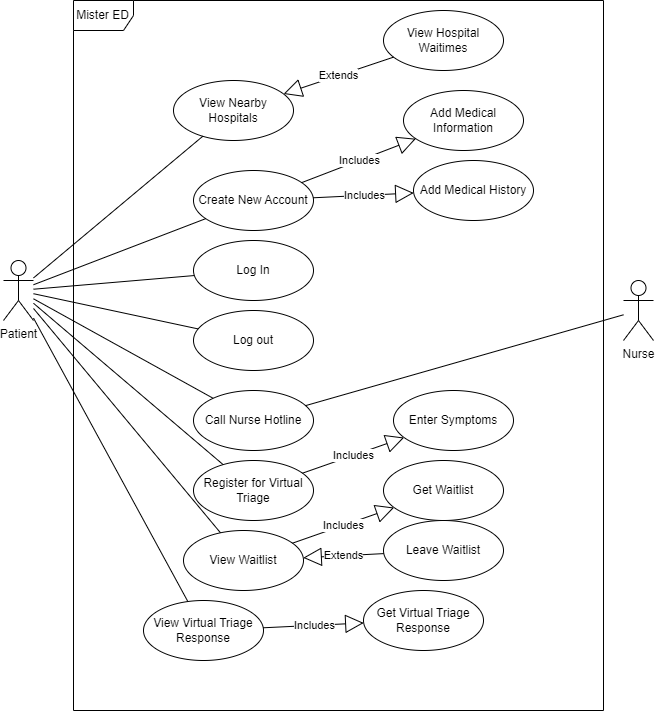

The diagram above was exported from draw.io. Its source (the exported page's mxGraphModel, read from the mxfile embedded in the PNG):
<mxGraphModel dx="1444" dy="764" grid="0" gridSize="10" guides="1" tooltips="1" connect="1" arrows="1" fold="1" page="1" pageScale="1" pageWidth="850" pageHeight="1100" math="0" shadow="0">
  <root>
    <mxCell id="0" />
    <mxCell id="1" parent="0" />
    <mxCell id="nqFmswFfyf5B56kGS30E-1" value="Patient" style="shape=umlActor;verticalLabelPosition=bottom;verticalAlign=top;html=1;outlineConnect=0;" parent="1" vertex="1">
      <mxGeometry x="79" y="322" width="30" height="60" as="geometry" />
    </mxCell>
    <mxCell id="nqFmswFfyf5B56kGS30E-2" value="Create New Account" style="ellipse;whiteSpace=wrap;html=1;" parent="1" vertex="1">
      <mxGeometry x="269" y="232" width="120" height="60" as="geometry" />
    </mxCell>
    <mxCell id="nqFmswFfyf5B56kGS30E-3" value="" style="endArrow=none;html=1;rounded=0;" parent="1" source="nqFmswFfyf5B56kGS30E-1" target="nqFmswFfyf5B56kGS30E-2" edge="1">
      <mxGeometry width="50" height="50" relative="1" as="geometry">
        <mxPoint x="359" y="392" as="sourcePoint" />
        <mxPoint x="409" y="342" as="targetPoint" />
      </mxGeometry>
    </mxCell>
    <mxCell id="nqFmswFfyf5B56kGS30E-5" value="Add Medical Information" style="ellipse;whiteSpace=wrap;html=1;" parent="1" vertex="1">
      <mxGeometry x="479" y="152" width="120" height="60" as="geometry" />
    </mxCell>
    <mxCell id="nqFmswFfyf5B56kGS30E-7" value="Includes" style="endArrow=block;endSize=16;endFill=0;html=1;rounded=0;" parent="1" source="nqFmswFfyf5B56kGS30E-2" target="nqFmswFfyf5B56kGS30E-5" edge="1">
      <mxGeometry width="160" relative="1" as="geometry">
        <mxPoint x="309" y="362" as="sourcePoint" />
        <mxPoint x="469" y="362" as="targetPoint" />
      </mxGeometry>
    </mxCell>
    <mxCell id="nqFmswFfyf5B56kGS30E-8" value="Add Medical History" style="ellipse;whiteSpace=wrap;html=1;" parent="1" vertex="1">
      <mxGeometry x="489" y="222" width="120" height="60" as="geometry" />
    </mxCell>
    <mxCell id="nqFmswFfyf5B56kGS30E-9" value="Includes" style="endArrow=block;endSize=16;endFill=0;html=1;rounded=0;" parent="1" source="nqFmswFfyf5B56kGS30E-2" target="nqFmswFfyf5B56kGS30E-8" edge="1">
      <mxGeometry width="160" relative="1" as="geometry">
        <mxPoint x="501" y="210" as="sourcePoint" />
        <mxPoint x="387" y="254" as="targetPoint" />
      </mxGeometry>
    </mxCell>
    <mxCell id="nqFmswFfyf5B56kGS30E-10" value="Log In" style="ellipse;whiteSpace=wrap;html=1;" parent="1" vertex="1">
      <mxGeometry x="269" y="302" width="120" height="60" as="geometry" />
    </mxCell>
    <mxCell id="nqFmswFfyf5B56kGS30E-11" value="" style="endArrow=none;html=1;rounded=0;" parent="1" source="nqFmswFfyf5B56kGS30E-1" target="nqFmswFfyf5B56kGS30E-10" edge="1">
      <mxGeometry width="50" height="50" relative="1" as="geometry">
        <mxPoint x="119" y="356" as="sourcePoint" />
        <mxPoint x="291" y="290" as="targetPoint" />
      </mxGeometry>
    </mxCell>
    <mxCell id="nqFmswFfyf5B56kGS30E-12" value="Log out" style="ellipse;whiteSpace=wrap;html=1;" parent="1" vertex="1">
      <mxGeometry x="269" y="372" width="120" height="60" as="geometry" />
    </mxCell>
    <mxCell id="nqFmswFfyf5B56kGS30E-13" value="" style="endArrow=none;html=1;rounded=0;" parent="1" source="nqFmswFfyf5B56kGS30E-1" target="nqFmswFfyf5B56kGS30E-12" edge="1">
      <mxGeometry width="50" height="50" relative="1" as="geometry">
        <mxPoint x="119" y="361" as="sourcePoint" />
        <mxPoint x="280" y="347" as="targetPoint" />
      </mxGeometry>
    </mxCell>
    <mxCell id="nqFmswFfyf5B56kGS30E-14" value="Call Nurse Hotline" style="ellipse;whiteSpace=wrap;html=1;" parent="1" vertex="1">
      <mxGeometry x="269" y="452" width="120" height="60" as="geometry" />
    </mxCell>
    <mxCell id="nqFmswFfyf5B56kGS30E-15" value="" style="endArrow=none;html=1;rounded=0;" parent="1" source="nqFmswFfyf5B56kGS30E-1" target="nqFmswFfyf5B56kGS30E-14" edge="1">
      <mxGeometry width="50" height="50" relative="1" as="geometry">
        <mxPoint x="119" y="365" as="sourcePoint" />
        <mxPoint x="284" y="400" as="targetPoint" />
      </mxGeometry>
    </mxCell>
    <mxCell id="nqFmswFfyf5B56kGS30E-16" value="Nurse" style="shape=umlActor;verticalLabelPosition=bottom;verticalAlign=top;html=1;" parent="1" vertex="1">
      <mxGeometry x="699" y="342" width="30" height="60" as="geometry" />
    </mxCell>
    <mxCell id="nqFmswFfyf5B56kGS30E-17" value="" style="endArrow=none;html=1;rounded=0;" parent="1" source="nqFmswFfyf5B56kGS30E-14" target="nqFmswFfyf5B56kGS30E-16" edge="1">
      <mxGeometry width="50" height="50" relative="1" as="geometry">
        <mxPoint x="119" y="370" as="sourcePoint" />
        <mxPoint x="299" y="470" as="targetPoint" />
      </mxGeometry>
    </mxCell>
    <mxCell id="nqFmswFfyf5B56kGS30E-18" value="Register for Virtual Triage" style="ellipse;whiteSpace=wrap;html=1;" parent="1" vertex="1">
      <mxGeometry x="269" y="522" width="120" height="60" as="geometry" />
    </mxCell>
    <mxCell id="nqFmswFfyf5B56kGS30E-19" value="" style="endArrow=none;html=1;rounded=0;" parent="1" source="nqFmswFfyf5B56kGS30E-1" target="nqFmswFfyf5B56kGS30E-18" edge="1">
      <mxGeometry width="50" height="50" relative="1" as="geometry">
        <mxPoint x="119" y="370" as="sourcePoint" />
        <mxPoint x="299" y="470" as="targetPoint" />
      </mxGeometry>
    </mxCell>
    <mxCell id="nqFmswFfyf5B56kGS30E-20" value="Enter Symptoms" style="ellipse;whiteSpace=wrap;html=1;" parent="1" vertex="1">
      <mxGeometry x="469" y="452" width="120" height="60" as="geometry" />
    </mxCell>
    <mxCell id="nqFmswFfyf5B56kGS30E-21" value="Includes" style="endArrow=block;endSize=16;endFill=0;html=1;rounded=0;" parent="1" source="nqFmswFfyf5B56kGS30E-18" target="nqFmswFfyf5B56kGS30E-20" edge="1">
      <mxGeometry width="160" relative="1" as="geometry">
        <mxPoint x="299" y="452" as="sourcePoint" />
        <mxPoint x="459" y="572" as="targetPoint" />
      </mxGeometry>
    </mxCell>
    <mxCell id="nqFmswFfyf5B56kGS30E-22" value="View Waitlist" style="ellipse;whiteSpace=wrap;html=1;" parent="1" vertex="1">
      <mxGeometry x="259" y="592" width="120" height="60" as="geometry" />
    </mxCell>
    <mxCell id="nqFmswFfyf5B56kGS30E-23" value="" style="endArrow=none;html=1;rounded=0;" parent="1" source="nqFmswFfyf5B56kGS30E-1" target="nqFmswFfyf5B56kGS30E-22" edge="1">
      <mxGeometry width="50" height="50" relative="1" as="geometry">
        <mxPoint x="119" y="375" as="sourcePoint" />
        <mxPoint x="310" y="546" as="targetPoint" />
      </mxGeometry>
    </mxCell>
    <mxCell id="nqFmswFfyf5B56kGS30E-24" value="Get Waitlist" style="ellipse;whiteSpace=wrap;html=1;" parent="1" vertex="1">
      <mxGeometry x="459" y="522" width="120" height="60" as="geometry" />
    </mxCell>
    <mxCell id="nqFmswFfyf5B56kGS30E-25" value="Includes" style="endArrow=block;endSize=16;endFill=0;html=1;rounded=0;" parent="1" source="nqFmswFfyf5B56kGS30E-22" target="nqFmswFfyf5B56kGS30E-24" edge="1">
      <mxGeometry width="160" relative="1" as="geometry">
        <mxPoint x="492" y="511" as="sourcePoint" />
        <mxPoint x="409" y="572" as="targetPoint" />
      </mxGeometry>
    </mxCell>
    <mxCell id="nqFmswFfyf5B56kGS30E-26" value="Mister ED" style="shape=umlFrame;whiteSpace=wrap;html=1;pointerEvents=0;" parent="1" vertex="1">
      <mxGeometry x="149" y="62" width="530" height="710" as="geometry" />
    </mxCell>
    <mxCell id="nqFmswFfyf5B56kGS30E-27" value="View Virtual Triage Response" style="ellipse;whiteSpace=wrap;html=1;" parent="1" vertex="1">
      <mxGeometry x="219" y="662" width="120" height="60" as="geometry" />
    </mxCell>
    <mxCell id="nqFmswFfyf5B56kGS30E-28" value="" style="endArrow=none;html=1;rounded=0;" parent="1" source="nqFmswFfyf5B56kGS30E-1" target="nqFmswFfyf5B56kGS30E-27" edge="1">
      <mxGeometry width="50" height="50" relative="1" as="geometry">
        <mxPoint x="119" y="381" as="sourcePoint" />
        <mxPoint x="317" y="634" as="targetPoint" />
      </mxGeometry>
    </mxCell>
    <mxCell id="nqFmswFfyf5B56kGS30E-29" value="Get Virtual Triage Response" style="ellipse;whiteSpace=wrap;html=1;" parent="1" vertex="1">
      <mxGeometry x="439" y="652" width="120" height="60" as="geometry" />
    </mxCell>
    <mxCell id="nqFmswFfyf5B56kGS30E-30" value="Includes" style="endArrow=block;endSize=16;endFill=0;html=1;rounded=0;" parent="1" source="nqFmswFfyf5B56kGS30E-27" target="nqFmswFfyf5B56kGS30E-29" edge="1">
      <mxGeometry width="160" relative="1" as="geometry">
        <mxPoint x="395" y="651" as="sourcePoint" />
        <mxPoint x="483" y="633" as="targetPoint" />
      </mxGeometry>
    </mxCell>
    <mxCell id="nqFmswFfyf5B56kGS30E-31" value="View Nearby Hospitals" style="ellipse;whiteSpace=wrap;html=1;" parent="1" vertex="1">
      <mxGeometry x="249" y="142" width="120" height="60" as="geometry" />
    </mxCell>
    <mxCell id="nqFmswFfyf5B56kGS30E-32" value="" style="endArrow=none;html=1;rounded=0;" parent="1" source="nqFmswFfyf5B56kGS30E-1" target="nqFmswFfyf5B56kGS30E-31" edge="1">
      <mxGeometry width="50" height="50" relative="1" as="geometry">
        <mxPoint x="379" y="622" as="sourcePoint" />
        <mxPoint x="429" y="572" as="targetPoint" />
      </mxGeometry>
    </mxCell>
    <mxCell id="nqFmswFfyf5B56kGS30E-33" value="View Hospital Waitimes" style="ellipse;whiteSpace=wrap;html=1;" parent="1" vertex="1">
      <mxGeometry x="459" y="72" width="120" height="60" as="geometry" />
    </mxCell>
    <mxCell id="nqFmswFfyf5B56kGS30E-34" value="Extends" style="endArrow=block;endSize=16;endFill=0;html=1;rounded=0;" parent="1" source="nqFmswFfyf5B56kGS30E-33" target="nqFmswFfyf5B56kGS30E-31" edge="1">
      <mxGeometry width="160" relative="1" as="geometry">
        <mxPoint x="501" y="210" as="sourcePoint" />
        <mxPoint x="387" y="254" as="targetPoint" />
      </mxGeometry>
    </mxCell>
    <mxCell id="nqFmswFfyf5B56kGS30E-35" value="Leave Waitlist" style="ellipse;whiteSpace=wrap;html=1;" parent="1" vertex="1">
      <mxGeometry x="459" y="582" width="120" height="60" as="geometry" />
    </mxCell>
    <mxCell id="nqFmswFfyf5B56kGS30E-36" value="Extends" style="endArrow=block;endSize=16;endFill=0;html=1;rounded=0;" parent="1" source="nqFmswFfyf5B56kGS30E-35" target="nqFmswFfyf5B56kGS30E-22" edge="1">
      <mxGeometry width="160" relative="1" as="geometry">
        <mxPoint x="499" y="265" as="sourcePoint" />
        <mxPoint x="399" y="269" as="targetPoint" />
      </mxGeometry>
    </mxCell>
  </root>
</mxGraphModel>